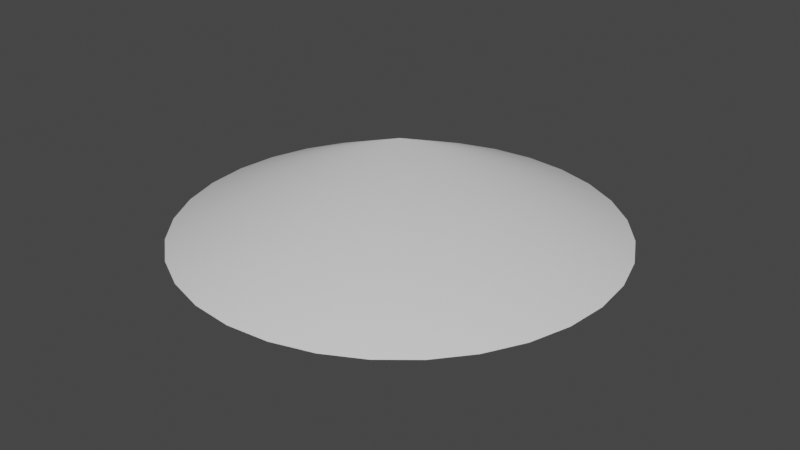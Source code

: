 # Source: SamuraiHat.blend  (saved by Blender 2.81.16; exported with 4.5.12 LTS)
import bpy
from mathutils import Matrix  # noqa: F401  (used for matrix-valued properties, if any)

bpy.ops.wm.read_factory_settings(use_empty=True)
scene = bpy.context.scene
scene.name = 'Scene'

# ---- collections
col_collection = bpy.data.collections.new('Collection'); scene.collection.children.link(col_collection)

# ---- materials (node trees are filled in below, after node groups)
mat_material_004 = bpy.data.materials.new('Material.004')
mat_material_004.use_transparent_shadow = False
mat_material_003 = bpy.data.materials.new('Material.003')
mat_material_003.use_transparent_shadow = False

# ---- node groups
ng_auto_smooth = bpy.data.node_groups.new('Auto Smooth', 'GeometryNodeTree')
_s = ng_auto_smooth.interface.new_socket(name='Geometry', in_out='OUTPUT', socket_type='NodeSocketGeometry')
_s = ng_auto_smooth.interface.new_socket(name='Geometry', in_out='INPUT', socket_type='NodeSocketGeometry')
_s = ng_auto_smooth.interface.new_socket(name='Angle', in_out='INPUT', socket_type='NodeSocketFloat')
_s.subtype = 'ANGLE'
_s.min_value = 0.0
_s.max_value = 3.142
ng_auto_smooth.is_modifier = True
_N = ng_auto_smooth.nodes; _L = ng_auto_smooth.links
n0 = _N.new('NodeGroupOutput'); n0.name = 'Group Output'; n0.location = (480, -100)
n1 = _N.new('NodeGroupInput'); n1.name = 'Group Input'; n1.location = (-420, -300)
n2 = _N.new('NodeGroupInput'); n2.name = 'Group Input.001'; n2.location = (-60, -100)
n3 = _N.new('GeometryNodeSetShadeSmooth'); n3.name = 'Set Shade Smooth'; n3.location = (120, -100)
n3.domain = 'EDGE'
n4 = _N.new('GeometryNodeSetShadeSmooth'); n4.name = 'Set Shade Smooth.001'; n4.location = (300, -100)
n5 = _N.new('GeometryNodeInputMeshEdgeAngle'); n5.name = 'Edge Angle'; n5.location = (-420, -220)
n6 = _N.new('GeometryNodeInputEdgeSmooth'); n6.name = 'Is Edge Smooth'; n6.location = (-60, -160)
n7 = _N.new('GeometryNodeInputShadeSmooth'); n7.name = 'Is Face Smooth'; n7.location = (-240, -340)
n8 = _N.new('FunctionNodeBooleanMath'); n8.name = 'Boolean Math'; n8.location = (-60, -220)
n9 = _N.new('FunctionNodeCompare'); n9.name = 'Compare'; n9.location = (-240, -180)
n9.operation = 'LESS_EQUAL'
_L.new(n5.outputs[0], n9.inputs[0])
_L.new(n4.outputs[0], n0.inputs[0])
_L.new(n1.outputs[1], n9.inputs[1])
_L.new(n9.outputs[0], n8.inputs[0])
_L.new(n7.outputs[0], n8.inputs[1])
_L.new(n2.outputs[0], n3.inputs[0])
_L.new(n6.outputs[0], n3.inputs[1])
_L.new(n3.outputs[0], n4.inputs[0])
_L.new(n8.outputs[0], n3.inputs[2])
n0.is_active_output = True

# ---- material node trees
mat_material_004.use_nodes = True; mat_material_004.node_tree.nodes.clear()
_N = mat_material_004.node_tree.nodes; _L = mat_material_004.node_tree.links
n0 = _N.new('ShaderNodeOutputMaterial'); n0.name = 'Material Output'; n0.location = (300, 300)
n1 = _N.new('ShaderNodeBsdfPrincipled'); n1.name = 'Principled BSDF'; n1.location = (10, 300)
n1.distribution = 'GGX'
n1.subsurface_method = 'BURLEY'
n1.inputs[3].default_value = 1.45
n1.inputs[27].default_value = (0.0, 0.0, 0.0, 1.0)
n1.inputs[28].default_value = 1.0
_L.new(n1.outputs[0], n0.inputs[0])
n0.is_active_output = True
mat_material_003.use_nodes = True; mat_material_003.node_tree.nodes.clear()
_N = mat_material_003.node_tree.nodes; _L = mat_material_003.node_tree.links
n0 = _N.new('ShaderNodeOutputMaterial'); n0.name = 'Material Output'; n0.location = (300, 300)
n1 = _N.new('ShaderNodeBsdfPrincipled'); n1.name = 'Principled BSDF'; n1.location = (10, 300)
n1.distribution = 'GGX'
n1.subsurface_method = 'BURLEY'
n1.inputs[3].default_value = 1.45
n1.inputs[27].default_value = (0.0, 0.0, 0.0, 1.0)
n1.inputs[28].default_value = 1.0
_L.new(n1.outputs[0], n0.inputs[0])
n0.is_active_output = True

# ---- world
world_world = bpy.data.worlds.new('World'); scene.world = world_world
world_world.use_nodes = True; world_world.node_tree.nodes.clear()
_N = world_world.node_tree.nodes; _L = world_world.node_tree.links
n0 = _N.new('ShaderNodeOutputWorld'); n0.name = 'World Output'; n0.location = (300, 300)
n1 = _N.new('ShaderNodeBackground'); n1.name = 'Background'; n1.location = (10, 300)
n1.inputs[0].default_value = (0.05088, 0.05088, 0.05088, 1.0)
_L.new(n1.outputs[0], n0.inputs[0])
n0.is_active_output = True
world_world.color = (0.05088, 0.05088, 0.05088)
world_world.use_sun_shadow = False
world_world.sun_shadow_jitter_overblur = 0.0

# ---- meshes
me_cube = bpy.data.meshes.new('Cube')
me_cube.from_pydata([(-1.304e-06, 4.694, 0.3494), (1.761, 4.604, 0.3494), (3.454, 4.337, 0.3494), (5.015, 3.903, 0.3494), (6.383, 3.319, 0.3494), (7.505, 2.608, 0.3494), (8.339, 1.796, 0.3494), (8.853, 0.9158, 0.3494), (9.027, -6.991e-07, 0.3494), (8.853, -0.9158, 0.3494), (8.339, -1.796, 0.3494), (7.505, -2.608, 0.3494), (6.383, -3.319, 0.3494), (5.015, -3.903, 0.3494), (3.454, -4.337, 0.3494), (1.761, -4.604, 0.3494), (-4.245e-06, -4.694, 0.3494), (-1.761, -4.604, 0.3494), (-3.454, -4.337, 0.3494), (-5.015, -3.903, 0.3494), (-6.383, -3.319, 0.3494), (-7.505, -2.608, 0.3494), (-8.339, -1.796, 0.3494), (-4.849e-07, 1.146e-09, 2.349), (-8.853, -0.9158, 0.3494), (-9.027, 3.479e-06, 0.3494), (-8.853, 0.9158, 0.3494), (-8.339, 1.796, 0.3494), (-7.505, 2.608, 0.3494), (-6.383, 3.319, 0.3494), (-5.015, 3.903, 0.3494), (-3.454, 4.337, 0.3494), (-1.761, 4.604, 0.3494), (-7.24e-07, 1.631, 1.121), (0.6119, 1.6, 1.121), (1.2, 1.507, 1.121), (1.743, 1.356, 1.121), (2.218, 1.154, 1.121), (2.608, 0.9063, 1.121), (2.898, 0.6243, 1.121), (3.076, 0.3183, 1.121), (3.137, 9.038e-08, 1.121), (3.076, -0.3183, 1.121), (2.898, -0.6243, 1.121), (2.608, -0.9063, 1.121), (2.218, -1.154, 1.121), (1.743, -1.356, 1.121), (1.2, -1.507, 1.121), (0.6119, -1.6, 1.121), (-1.746e-06, -1.631, 1.121), (-0.612, -1.6, 1.121), (-1.2, -1.507, 1.121), (-1.743, -1.356, 1.121), (-2.218, -1.154, 1.121), (-2.608, -0.9063, 1.121), (-2.898, -0.6243, 1.121), (-3.076, -0.3182, 1.121), (-3.137, 1.542e-06, 1.121), (-3.076, 0.3183, 1.121), (-2.898, 0.6243, 1.121), (-2.608, 0.9063, 1.121), (-2.218, 1.154, 1.121), (-1.743, 1.356, 1.121), (-1.2, 1.507, 1.121), (-0.6119, 1.6, 1.121)], [], [(0, 23, 1), (1, 23, 2), (2, 23, 3), (3, 23, 4), (4, 23, 5), (5, 23, 6), (6, 23, 7), (7, 23, 8), (8, 23, 9), (9, 23, 10), (10, 23, 11), (11, 23, 12), (12, 23, 13), (13, 23, 14), (14, 23, 15), (15, 23, 16), (16, 23, 17), (17, 23, 18), (18, 23, 19), (19, 23, 20), (20, 23, 21), (21, 23, 22), (22, 23, 24), (24, 23, 25), (25, 23, 26), (26, 23, 27), (27, 23, 28), (28, 23, 29), (29, 23, 30), (30, 23, 31), (31, 23, 32), (32, 23, 0), (5, 6, 39, 38), (33, 34, 35, 36, 37, 38, 39, 40, 41, 42, 43, 44, 45, 46, 47, 48, 49, 50, 51, 52, 53, 54, 55, 56, 57, 58, 59, 60, 61, 62, 63, 64), (12, 13, 46, 45), (26, 27, 59, 58), (19, 20, 53, 52), (6, 7, 40, 39), (0, 1, 34, 33), (13, 14, 47, 46), (27, 28, 60, 59), (20, 21, 54, 53), (7, 8, 41, 40), (14, 15, 48, 47), (28, 29, 61, 60), (21, 22, 55, 54), (1, 2, 35, 34), (8, 9, 42, 41), (15, 16, 49, 48), (29, 30, 62, 61), (2, 3, 36, 35), (9, 10, 43, 42), (22, 24, 56, 55), (16, 17, 50, 49), (30, 31, 63, 62), (3, 4, 37, 36), (10, 11, 44, 43), (24, 25, 57, 56), (17, 18, 51, 50), (31, 32, 64, 63), (4, 5, 38, 37), (32, 0, 33, 64), (11, 12, 45, 44), (25, 26, 58, 57), (18, 19, 52, 51)])
me_cube.polygons.foreach_set('use_smooth', [True] * 65)
me_cube.polygons.foreach_set('material_index', [1, 1, 1, 1, 1, 1, 1, 1, 1, 1, 1, 1, 1, 1, 1, 1, 1, 1, 1, 1, 1, 1, 1, 1, 1, 1, 1, 1, 1, 1, 1, 1, 1, 1, 1, 1, 1, 1, 1, 1, 1, 1, 1, 1, 1, 1, 1, 1, 1, 1, 1, 1, 1, 1, 1, 1, 1, 1, 1, 1, 1, 1, 1, 1, 1])
_uv = me_cube.uv_layers.new(name='UVMap')
_uv.uv.foreach_set('vector', [0.25, 0.49, 0.25, 0.25, 0.2968, 0.4854, 0.2968, 0.4854, 0.25, 0.25, 0.3418, 0.4717, 0.3418, 0.4717, 0.25, 0.25, 0.3833, 0.4496, 0.3833, 0.4496, 0.25, 0.25, 0.4197, 0.4197, 0.4197, 0.4197, 0.25, 0.25, 0.4496, 0.3833, 0.4496, 0.3833, 0.25, 0.25, 0.4717, 0.3418, 0.4717, 0.3418, 0.25, 0.25, 0.4854, 0.2968, 0.4854, 0.2968, 0.25, 0.25, 0.49, 0.25, 0.49, 0.25, 0.25, 0.25, 0.4854, 0.2032, 0.4854, 0.2032, 0.25, 0.25, 0.4717, 0.1582, 0.4717, 0.1582, 0.25, 0.25, 0.4496, 0.1167, 0.4496, 0.1167, 0.25, 0.25, 0.4197, 0.08029, 0.4197, 0.08029, 0.25, 0.25, 0.3833, 0.05045, 0.3833, 0.05045, 0.25, 0.25, 0.3418, 0.02827, 0.3418, 0.02827, 0.25, 0.25, 0.2968, 0.01461, 0.2968, 0.01461, 0.25, 0.25, 0.25, 0.01, 0.25, 0.01, 0.25, 0.25, 0.2032, 0.01461, 0.2032, 0.01461, 0.25, 0.25, 0.1582, 0.02827, 0.1582, 0.02827, 0.25, 0.25, 0.1167, 0.05045, 0.1167, 0.05045, 0.25, 0.25, 0.08029, 0.08029, 0.08029, 0.08029, 0.25, 0.25, 0.05045, 0.1167, 0.05045, 0.1167, 0.25, 0.25, 0.02827, 0.1582, 0.02827, 0.1582, 0.25, 0.25, 0.01461, 0.2032, 0.01461, 0.2032, 0.25, 0.25, 0.01, 0.25, 0.01, 0.25, 0.25, 0.25, 0.01461, 0.2968, 0.01461, 0.2968, 0.25, 0.25, 0.02827, 0.3418, 0.02827, 0.3418, 0.25, 0.25, 0.05045, 0.3833, 0.05045, 0.3833, 0.25, 0.25, 0.08029, 0.4197, 0.08029, 0.4197, 0.25, 0.25, 0.1167, 0.4496, 0.1167, 0.4496, 0.25, 0.25, 0.1582, 0.4717, 0.1582, 0.4717, 0.25, 0.25, 0.2032, 0.4854, 0.2032, 0.4854, 0.25, 0.25, 0.25, 0.49, 0.4496, 0.3833, 0.4717, 0.3418, 0.4717, 0.3418, 0.4496, 0.3833, 0.75, 0.49, 0.7968, 0.4854, 0.8418, 0.4717, 0.8833, 0.4496, 0.9197, 0.4197, 0.9496, 0.3833, 0.9717, 0.3418, 0.9854, 0.2968, 0.99, 0.25, 0.9854, 0.2032, 0.9717, 0.1582, 0.9496, 0.1167, 0.9197, 0.08029, 0.8833, 0.05045, 0.8418, 0.02827, 0.7968, 0.01461, 0.75, 0.01, 0.7032, 0.01461, 0.6582, 0.02827, 0.6167, 0.05045, 0.5803, 0.08029, 0.5504, 0.1167, 0.5283, 0.1582, 0.5146, 0.2032, 0.51, 0.25, 0.5146, 0.2968, 0.5283, 0.3418, 0.5504, 0.3833, 0.5803, 0.4197, 0.6167, 0.4496, 0.6582, 0.4717, 0.7032, 0.4854, 0.4197, 0.08029, 0.3833, 0.05045, 0.3833, 0.05045, 0.4197, 0.08029, 0.01461, 0.2968, 0.02827, 0.3418, 0.02827, 0.3418, 0.01461, 0.2968, 0.1167, 0.05045, 0.08029, 0.08029, 0.08029, 0.08029, 0.1167, 0.05045, 0.4717, 0.3418, 0.4854, 0.2968, 0.4854, 0.2968, 0.4717, 0.3418, 0.25, 0.49, 0.2968, 0.4854, 0.2968, 0.4854, 0.25, 0.49, 0.3833, 0.05045, 0.3418, 0.02827, 0.3418, 0.02827, 0.3833, 0.05045, 0.02827, 0.3418, 0.05045, 0.3833, 0.05045, 0.3833, 0.02827, 0.3418, 0.08029, 0.08029, 0.05045, 0.1167, 0.05045, 0.1167, 0.08029, 0.08029, 0.4854, 0.2968, 0.49, 0.25, 0.49, 0.25, 0.4854, 0.2968, 0.3418, 0.02827, 0.2968, 0.01461, 0.2968, 0.01461, 0.3418, 0.02827, 0.05045, 0.3833, 0.08029, 0.4197, 0.08029, 0.4197, 0.05045, 0.3833, 0.05045, 0.1167, 0.02827, 0.1582, 0.02827, 0.1582, 0.05045, 0.1167, 0.2968, 0.4854, 0.3418, 0.4717, 0.3418, 0.4717, 0.2968, 0.4854, 0.49, 0.25, 0.4854, 0.2032, 0.4854, 0.2032, 0.49, 0.25, 0.2968, 0.01461, 0.25, 0.01, 0.25, 0.01, 0.2968, 0.01461, 0.08029, 0.4197, 0.1167, 0.4496, 0.1167, 0.4496, 0.08029, 0.4197, 0.3418, 0.4717, 0.3833, 0.4496, 0.3833, 0.4496, 0.3418, 0.4717, 0.4854, 0.2032, 0.4717, 0.1582, 0.4717, 0.1582, 0.4854, 0.2032, 0.02827, 0.1582, 0.01461, 0.2032, 0.01461, 0.2032, 0.02827, 0.1582, 0.25, 0.01, 0.2032, 0.01461, 0.2032, 0.01461, 0.25, 0.01, 0.1167, 0.4496, 0.1582, 0.4717, 0.1582, 0.4717, 0.1167, 0.4496, 0.3833, 0.4496, 0.4197, 0.4197, 0.4197, 0.4197, 0.3833, 0.4496, 0.4717, 0.1582, 0.4496, 0.1167, 0.4496, 0.1167, 0.4717, 0.1582, 0.01461, 0.2032, 0.01, 0.25, 0.01, 0.25, 0.01461, 0.2032, 0.2032, 0.01461, 0.1582, 0.02827, 0.1582, 0.02827, 0.2032, 0.01461, 0.1582, 0.4717, 0.2032, 0.4854, 0.2032, 0.4854, 0.1582, 0.4717, 0.4197, 0.4197, 0.4496, 0.3833, 0.4496, 0.3833, 0.4197, 0.4197, 0.2032, 0.4854, 0.25, 0.49, 0.25, 0.49, 0.2032, 0.4854, 0.4496, 0.1167, 0.4197, 0.08029, 0.4197, 0.08029, 0.4496, 0.1167, 0.01, 0.25, 0.01461, 0.2968, 0.01461, 0.2968, 0.01, 0.25, 0.1582, 0.02827, 0.1167, 0.05045, 0.1167, 0.05045, 0.1582, 0.02827])
me_cube.materials.append(mat_material_004)
me_cube.materials.append(mat_material_003)
me_cube.use_remesh_fix_poles = True
me_cube.use_remesh_preserve_attributes = False
me_cube.use_mirror_vertex_groups = False
me_cube.update()
me_cube_001 = bpy.data.meshes.new('Cube.001')
me_cube_001.from_pydata([(-3.777, -0.0874, 0.3424), (-3.63, -0.2379, 0.4125), (-3.746, -0.2379, 0.6919), (-3.893, -0.0874, 0.5941), (-3.761, -0.2379, 1.105), (-3.766, -0.0874, 1.255), (-3.912, -0.0874, 1.105), (-3.777, 0.0874, 0.3424), (-3.893, 0.0874, 0.5941), (-3.746, 0.2379, 0.6919), (-3.63, 0.2379, 0.4125), (-3.766, 0.0874, 1.255), (-3.761, 0.2379, 1.105), (-3.912, 0.0874, 1.105), (-3.366, -0.0874, 0.5615), (-3.462, -0.0874, 0.821), (-3.616, -0.2379, 0.7626), (-3.5, -0.2379, 0.4833), (-3.592, -0.0874, 1.255), (-3.599, -0.2379, 1.105), (-3.448, -0.0874, 1.105), (-3.5, 0.2379, 0.4833), (-3.616, 0.2379, 0.7626), (-3.462, 0.0874, 0.821), (-3.366, 0.0874, 0.5615), (-3.592, 0.0874, 1.255), (-3.448, 0.0874, 1.105), (-3.599, 0.2379, 1.105), (-2.003, 0.0874, -1.158), (-2.263, 0.0874, -1.034), (-2.346, 0.2379, -0.7551), (-2.015, 0.2379, -1.004), (-2.003, -0.0874, -1.158), (-2.015, -0.2379, -1.004), (-2.346, -0.2379, -0.7551), (-2.263, -0.0874, -1.034), (-2.033, 0.2379, -0.8409), (-2.349, 0.2379, -0.7293), (-2.308, 0.0874, -0.5531), (-2.056, 0.0874, -0.6851), (-2.056, -0.0874, -0.6851), (-2.308, -0.0874, -0.5531), (-2.349, -0.2379, -0.7293), (-2.033, -0.2379, -0.8409), (3.777, -0.0874, 0.3424), (3.893, -0.0874, 0.5941), (3.746, -0.2379, 0.6919), (3.63, -0.2379, 0.4125), (3.761, -0.2379, 1.105), (3.912, -0.0874, 1.105), (3.766, -0.0874, 1.255), (3.777, 0.0874, 0.3424), (3.63, 0.2379, 0.4125), (3.746, 0.2379, 0.6919), (3.893, 0.0874, 0.5941), (3.766, 0.0874, 1.255), (3.912, 0.0874, 1.105), (3.761, 0.2379, 1.105), (3.366, -0.0874, 0.5615), (3.5, -0.2379, 0.4833), (3.616, -0.2379, 0.7626), (3.462, -0.0874, 0.821), (3.592, -0.0874, 1.255), (3.448, -0.0874, 1.105), (3.599, -0.2379, 1.105), (3.5, 0.2379, 0.4833), (3.366, 0.0874, 0.5615), (3.462, 0.0874, 0.821), (3.616, 0.2379, 0.7626), (3.592, 0.0874, 1.255), (3.599, 0.2379, 1.105), (3.448, 0.0874, 1.105), (2.003, 0.0874, -1.158), (2.015, 0.2379, -1.004), (2.346, 0.2379, -0.7551), (2.263, 0.0874, -1.034), (2.003, -0.0874, -1.158), (2.263, -0.0874, -1.034), (2.346, -0.2379, -0.7551), (2.015, -0.2379, -1.004), (2.033, 0.2379, -0.8409), (2.056, 0.0874, -0.6851), (2.308, 0.0874, -0.5531), (2.349, 0.2379, -0.7293), (2.056, -0.0874, -0.6851), (2.033, -0.2379, -0.8409), (2.349, -0.2379, -0.7293), (2.308, -0.0874, -0.5531), (-0.1488, -0.0874, -1.442), (0.1488, -0.0874, -1.442), (0.1505, -0.2379, -1.29), (-0.1505, -0.2379, -1.29), (-0.1505, -0.2379, -1.13), (0.1505, -0.2379, -1.13), (0.1488, -0.0874, -0.9775), (-0.1488, -0.0874, -0.9775), (-0.1488, 0.0874, -0.9775), (0.1488, 0.0874, -0.9775), (0.1505, 0.2379, -1.13), (-0.1505, 0.2379, -1.13), (-0.1488, 0.0874, -1.442), (-0.1505, 0.2379, -1.29), (0.1505, 0.2379, -1.29), (0.1488, 0.0874, -1.442)], [], [(16, 19, 4, 2), (10, 21, 37, 30), (32, 28, 100, 88), (17, 1, 34, 42), (24, 14, 41, 38), (9, 12, 27, 22), (3, 6, 13, 8), (23, 26, 20, 15), (25, 11, 5, 18), (43, 33, 91, 92), (44, 77, 75, 51), (39, 40, 95, 96), (31, 36, 99, 101), (60, 46, 48, 64), (52, 74, 83, 65), (76, 89, 103, 72), (59, 86, 78, 47), (66, 82, 87, 58), (53, 68, 70, 57), (45, 54, 56, 49), (67, 61, 63, 71), (69, 62, 50, 55), (85, 93, 90, 79), (81, 97, 94, 84), (73, 102, 98, 80), (0, 1, 2, 3), (4, 5, 6), (7, 8, 9, 10), (11, 12, 13), (14, 15, 16, 17), (18, 19, 20), (21, 22, 23, 24), (25, 26, 27), (28, 29, 30, 31), (32, 33, 34, 35), (36, 37, 38, 39), (40, 41, 42, 43), (44, 45, 46, 47), (48, 49, 50), (51, 52, 53, 54), (55, 56, 57), (58, 59, 60, 61), (62, 63, 64), (65, 66, 67, 68), (69, 70, 71), (72, 73, 74, 75), (76, 77, 78, 79), (80, 81, 82, 83), (84, 85, 86, 87), (88, 89, 90, 91), (92, 93, 94, 95), (96, 97, 98, 99), (100, 101, 102, 103), (7, 0, 3, 8), (2, 4, 6, 3), (5, 11, 13, 6), (12, 9, 8, 13), (21, 10, 9, 22), (11, 25, 27, 12), (26, 23, 22, 27), (14, 24, 23, 15), (25, 18, 20, 26), (19, 16, 15, 20), (1, 17, 16, 2), (18, 5, 4, 19), (28, 32, 35, 29), (36, 31, 30, 37), (40, 39, 38, 41), (33, 43, 42, 34), (24, 38, 37, 21), (29, 7, 10, 30), (34, 1, 0, 35), (17, 42, 41, 14), (95, 40, 43, 92), (100, 28, 31, 101), (32, 88, 91, 33), (39, 96, 99, 36), (98, 102, 101, 99), (94, 97, 96, 95), (90, 93, 92, 91), (103, 89, 88, 100), (54, 45, 44, 51), (45, 49, 48, 46), (49, 56, 55, 50), (56, 54, 53, 57), (68, 53, 52, 65), (57, 70, 69, 55), (70, 68, 67, 71), (61, 67, 66, 58), (71, 63, 62, 69), (63, 61, 60, 64), (46, 60, 59, 47), (64, 48, 50, 62), (75, 77, 76, 72), (83, 74, 73, 80), (87, 82, 81, 84), (78, 86, 85, 79), (65, 83, 82, 66), (74, 52, 51, 75), (77, 44, 47, 78), (58, 87, 86, 59), (93, 85, 84, 94), (102, 73, 72, 103), (79, 90, 89, 76), (80, 98, 97, 81), (0, 7, 29, 35)])
me_cube_001.polygons.foreach_set('use_smooth', [True] * 106)
_uv = me_cube_001.uv_layers.new(name='UVMap')
_uv.uv.foreach_set('vector', [0.4365, 0.8374, 0.5674, 0.8317, 0.5724, 0.9186, 0.4314, 0.9134, 0.375, 0.3356, 0.375, 0.4149, 0.375, 0.3805, 0.375, 0.3674, 0.375, 0.07908, 0.375, 0.1709, 0.375, 0.1709, 0.375, 0.07908, 0.375, 0.8351, 0.375, 0.9144, 0.375, 0.8826, 0.375, 0.8695, 0.375, 0.5791, 0.375, 0.6709, 0.375, 0.6709, 0.375, 0.5791, 0.4314, 0.3366, 0.5724, 0.3314, 0.5674, 0.4183, 0.4365, 0.4126, 0.4213, 0.07908, 0.5787, 0.07908, 0.5787, 0.1709, 0.4213, 0.1709, 0.4393, 0.5791, 0.5607, 0.5791, 0.5607, 0.6709, 0.4393, 0.6709, 0.7041, 0.5791, 0.7959, 0.5791, 0.7959, 0.6709, 0.7041, 0.6709, 0.375, 0.8319, 0.375, 0.9181, 0.375, 0.9181, 0.375, 0.8319, 0.375, 0.07908, 0.375, 0.07908, 0.375, 0.1709, 0.375, 0.1709, 0.375, 0.5791, 0.375, 0.6709, 0.375, 0.6709, 0.375, 0.5791, 0.375, 0.3319, 0.375, 0.4181, 0.375, 0.4181, 0.375, 0.3319, 0.4365, 0.8374, 0.4314, 0.9134, 0.5724, 0.9186, 0.5674, 0.8317, 0.375, 0.3356, 0.375, 0.3674, 0.375, 0.3805, 0.375, 0.4149, 0.375, 0.07908, 0.375, 0.07908, 0.375, 0.1709, 0.375, 0.1709, 0.375, 0.8351, 0.375, 0.8695, 0.375, 0.8826, 0.375, 0.9144, 0.375, 0.5791, 0.375, 0.5791, 0.375, 0.6709, 0.375, 0.6709, 0.4314, 0.3366, 0.4365, 0.4126, 0.5674, 0.4183, 0.5724, 0.3314, 0.4213, 0.07908, 0.4213, 0.1709, 0.5787, 0.1709, 0.5787, 0.07908, 0.4393, 0.5791, 0.4393, 0.6709, 0.5607, 0.6709, 0.5607, 0.5791, 0.7041, 0.5791, 0.7041, 0.6709, 0.7959, 0.6709, 0.7959, 0.5791, 0.375, 0.8319, 0.375, 0.8319, 0.375, 0.9181, 0.375, 0.9181, 0.375, 0.5791, 0.375, 0.5791, 0.375, 0.6709, 0.375, 0.6709, 0.375, 0.3319, 0.375, 0.3319, 0.375, 0.4181, 0.375, 0.4181, 0.375, 0.07908, 0.375, 0.0, 0.375, 0.0, 0.375, 0.07908, 0.5724, 0.9186, 0.625, 0.9209, 0.5787, 1.0, 0.375, 0.1709, 0.4213, 0.1709, 0.4314, 0.3366, 0.375, 0.3356, 0.7959, 0.5791, 0.7931, 0.5, 0.875, 0.5791, 0.375, 0.6709, 0.4393, 0.6709, 0.4365, 0.8374, 0.375, 0.8351, 0.7041, 0.6709, 0.7081, 0.75, 0.625, 0.6709, 0.375, 0.4149, 0.4365, 0.4126, 0.4393, 0.5791, 0.375, 0.5791, 0.7041, 0.5791, 0.625, 0.5791, 0.7081, 0.5, 0.375, 0.1709, 0.375, 0.1709, 0.375, 0.3674, 0.375, 0.3319, 0.375, 0.07908, 0.375, 0.0, 0.375, 0.0, 0.375, 0.07908, 0.375, 0.4181, 0.375, 0.3805, 0.375, 0.5791, 0.375, 0.5791, 0.375, 0.6709, 0.375, 0.6709, 0.375, 0.8695, 0.375, 0.8319, 0.375, 0.07908, 0.375, 0.07908, 0.375, 0.0, 0.375, 0.0, 0.5724, 0.9186, 0.5787, 1.0, 0.625, 0.9209, 0.375, 0.1709, 0.375, 0.3356, 0.4314, 0.3366, 0.4213, 0.1709, 0.7959, 0.5791, 0.875, 0.5791, 0.7931, 0.5, 0.375, 0.6709, 0.375, 0.8351, 0.4365, 0.8374, 0.4393, 0.6709, 0.7041, 0.6709, 0.625, 0.6709, 0.7081, 0.75, 0.375, 0.4149, 0.375, 0.5791, 0.4393, 0.5791, 0.4365, 0.4126, 0.7041, 0.5791, 0.7081, 0.5, 0.625, 0.5791, 0.375, 0.1709, 0.375, 0.3319, 0.375, 0.3674, 0.375, 0.1709, 0.375, 0.07908, 0.375, 0.07908, 0.375, 0.0, 0.375, 0.0, 0.375, 0.4181, 0.375, 0.5791, 0.375, 0.5791, 0.375, 0.3805, 0.375, 0.6709, 0.375, 0.8319, 0.375, 0.8695, 0.375, 0.6709, 0.375, 0.07908, 0.375, 0.07908, 0.375, 0.0, 0.375, 0.0, 0.375, 0.8319, 0.375, 0.8319, 0.375, 0.6709, 0.375, 0.6709, 0.375, 0.5791, 0.375, 0.5791, 0.375, 0.4181, 0.375, 0.4181, 0.375, 0.1709, 0.375, 0.3319, 0.375, 0.3319, 0.375, 0.1709, 0.375, 0.1709, 0.375, 0.07908, 0.4213, 0.07908, 0.4213, 0.1709, 0.4314, 0.9134, 0.5724, 0.9186, 0.5787, 1.0, 0.4213, 1.0, 0.7959, 0.6709, 0.7959, 0.5791, 0.875, 0.5791, 0.875, 0.6709, 0.5724, 0.3314, 0.4314, 0.3366, 0.4213, 0.1709, 0.5787, 0.1709, 0.375, 0.4149, 0.375, 0.3356, 0.4314, 0.3366, 0.4365, 0.4126, 0.7959, 0.5791, 0.7041, 0.5791, 0.7081, 0.5, 0.7931, 0.5, 0.5607, 0.5791, 0.4393, 0.5791, 0.4365, 0.4126, 0.5674, 0.4183, 0.375, 0.6709, 0.375, 0.5791, 0.4393, 0.5791, 0.4393, 0.6709, 0.7041, 0.5791, 0.7041, 0.6709, 0.5607, 0.6709, 0.5607, 0.5791, 0.5674, 0.8317, 0.4365, 0.8374, 0.4393, 0.6709, 0.5607, 0.6709, 0.375, 0.9144, 0.375, 0.8351, 0.4365, 0.8374, 0.4314, 0.9134, 0.7041, 0.6709, 0.7959, 0.6709, 0.7931, 0.75, 0.7081, 0.75, 0.375, 0.1709, 0.375, 0.07908, 0.375, 0.07908, 0.375, 0.1709, 0.375, 0.4181, 0.375, 0.3319, 0.375, 0.3674, 0.375, 0.3805, 0.375, 0.6709, 0.375, 0.5791, 0.375, 0.5791, 0.375, 0.6709, 0.375, 0.9181, 0.375, 0.8319, 0.375, 0.8695, 0.375, 0.8826, 0.375, 0.5791, 0.375, 0.5791, 0.375, 0.3805, 0.375, 0.4149, 0.375, 0.1709, 0.375, 0.1709, 0.375, 0.3356, 0.375, 0.3674, 0.375, 0.8826, 0.375, 0.9144, 0.375, 1.0, 0.375, 1.0, 0.375, 0.8351, 0.375, 0.8695, 0.375, 0.6709, 0.375, 0.6709, 0.375, 0.6709, 0.375, 0.6709, 0.375, 0.8319, 0.375, 0.8319, 0.375, 0.1709, 0.375, 0.1709, 0.375, 0.3319, 0.375, 0.3319, 0.375, 0.07908, 0.375, 0.07908, 0.375, 0.0, 0.375, 0.0, 0.375, 0.5791, 0.375, 0.5791, 0.375, 0.4181, 0.375, 0.4181, 0.375, 0.4181, 0.375, 0.3319, 0.375, 0.3319, 0.375, 0.4181, 0.375, 0.6709, 0.375, 0.5791, 0.375, 0.5791, 0.375, 0.6709, 0.375, 0.9181, 0.375, 0.8319, 0.375, 0.8319, 0.375, 0.9181, 0.375, 0.1709, 0.375, 0.07908, 0.375, 0.07908, 0.375, 0.1709, 0.4213, 0.1709, 0.4213, 0.07908, 0.375, 0.07908, 0.375, 0.1709, 0.4213, 0.07908, 0.5787, 0.07908, 0.577, 0.0, 0.4498, 0.0, 0.5787, 0.07908, 0.5787, 0.1709, 0.625, 0.1709, 0.625, 0.07908, 0.5787, 0.1709, 0.4213, 0.1709, 0.4314, 0.3366, 0.5724, 0.3314, 0.4365, 0.4126, 0.4314, 0.3366, 0.375, 0.3356, 0.375, 0.4149, 0.5724, 0.3314, 0.5674, 0.4183, 0.625, 0.4209, 0.625, 0.3291, 0.5674, 0.4183, 0.4365, 0.4126, 0.4393, 0.5791, 0.5607, 0.5791, 0.4393, 0.6709, 0.4393, 0.5791, 0.375, 0.5791, 0.375, 0.6709, 0.5607, 0.5791, 0.5607, 0.6709, 0.7041, 0.6709, 0.7041, 0.5791, 0.5607, 0.6709, 0.4393, 0.6709, 0.4365, 0.8374, 0.5674, 0.8317, 0.4314, 0.9134, 0.4365, 0.8374, 0.375, 0.8351, 0.375, 0.9144, 0.5674, 0.8317, 0.5724, 0.9186, 0.625, 0.9209, 0.625, 0.8291, 0.375, 0.1709, 0.375, 0.07908, 0.375, 0.07908, 0.375, 0.1709, 0.375, 0.3805, 0.375, 0.3674, 0.375, 0.3319, 0.375, 0.4181, 0.375, 0.6709, 0.375, 0.5791, 0.375, 0.5791, 0.375, 0.6709, 0.375, 0.8826, 0.375, 0.8695, 0.375, 0.8319, 0.375, 0.9181, 0.375, 0.4149, 0.375, 0.3805, 0.375, 0.5791, 0.375, 0.5791, 0.375, 0.3674, 0.375, 0.3356, 0.375, 0.1709, 0.375, 0.1709, 0.375, 0.07908, 0.375, 0.07908, 0.375, 0.0, 0.375, 0.0, 0.375, 0.6709, 0.375, 0.6709, 0.375, 0.8695, 0.375, 0.8351, 0.375, 0.8319, 0.375, 0.8319, 0.375, 0.6709, 0.375, 0.6709, 0.375, 0.3319, 0.375, 0.3319, 0.375, 0.1709, 0.375, 0.1709, 0.375, 0.9181, 0.375, 0.9181, 0.375, 1.0, 0.375, 1.0, 0.375, 0.4181, 0.375, 0.4181, 0.375, 0.5791, 0.375, 0.5791, 0.375, 0.07908, 0.375, 0.1709, 0.375, 0.1709, 0.375, 0.07908])
me_cube_001.materials.append(mat_material_004)
me_cube_001.materials.append(mat_material_003)
me_cube_001.use_remesh_fix_poles = True
me_cube_001.use_remesh_preserve_attributes = False
me_cube_001.use_mirror_vertex_groups = False
me_cube_001.update()

# ---- objects
ob_cube = bpy.data.objects.new('Cube', me_cube)
ob_cube_001 = bpy.data.objects.new('Cube.001', me_cube_001)

# ---- transforms, parenting, visibility, modifiers, constraints
ob_cube.location = (2.522e-07, -1.146e-09, -1.349)
ob_cube.scale = (0.5201, 1.0, 1.0)
ob_cube.lineart.crease_threshold = 0.0
_m = ob_cube.modifiers.new('Auto Smooth', 'NODES')
_m.node_group = ng_auto_smooth
_gi = [s.identifier for s in ng_auto_smooth.interface.items_tree if s.item_type == 'SOCKET' and s.in_out == 'INPUT']
_m[_gi[1]] = 0.5236  # Angle
ob_cube_001.location = (2.522e-07, -1.146e-09, -1.349)
ob_cube_001.scale = (0.5201, 1.0, 1.0)
ob_cube_001.lineart.crease_threshold = 0.0
_m = ob_cube_001.modifiers.new('Auto Smooth', 'NODES')
_m.node_group = ng_auto_smooth
_gi = [s.identifier for s in ng_auto_smooth.interface.items_tree if s.item_type == 'SOCKET' and s.in_out == 'INPUT']
_m[_gi[1]] = 0.5236  # Angle

# ---- collection membership
col_collection.objects.link(ob_cube)
col_collection.objects.link(ob_cube_001)

# ---- scene / render settings (as saved in the file)
scene.frame_start = 1; scene.frame_end = 250; scene.frame_set(1)
scene.render.engine = 'BLENDER_EEVEE_NEXT'
scene.cycles.use_denoising = False
scene.cycles.samples = 128
scene.cycles.sampling_pattern = 'TABULATED_SOBOL'
scene.cycles.use_adaptive_sampling = False
scene.cycles.use_light_tree = False
scene.view_settings.view_transform = 'Filmic'
bpy.context.view_layer.update()

# ---- added for rendering (the .blend has no active camera and no usable light): camera, sun
cam_auto = bpy.data.cameras.new('AutoCamera')
cam_auto.lens = 50.0
cam_auto.sensor_width = 36.0
cam_auto.clip_end = 1000.0
ob_auto_camera = bpy.data.objects.new('AutoCamera', cam_auto)
scene.collection.objects.link(ob_auto_camera)
ob_auto_camera.location = (12.7758, -15.331, 9.32487)
ob_auto_camera.rotation_euler = (1.09748, -7.21219e-08, 0.694738)
scene.camera = ob_auto_camera
light_auto_sun = bpy.data.lights.new('AutoSun', 'SUN')
light_auto_sun.energy = 3.0
light_auto_sun.angle = 0.0523599
ob_auto_sun = bpy.data.objects.new('AutoSun', light_auto_sun)
scene.collection.objects.link(ob_auto_sun)
ob_auto_sun.rotation_euler = (0.872665, 0.174533, 0.523599)
bpy.context.view_layer.update()
